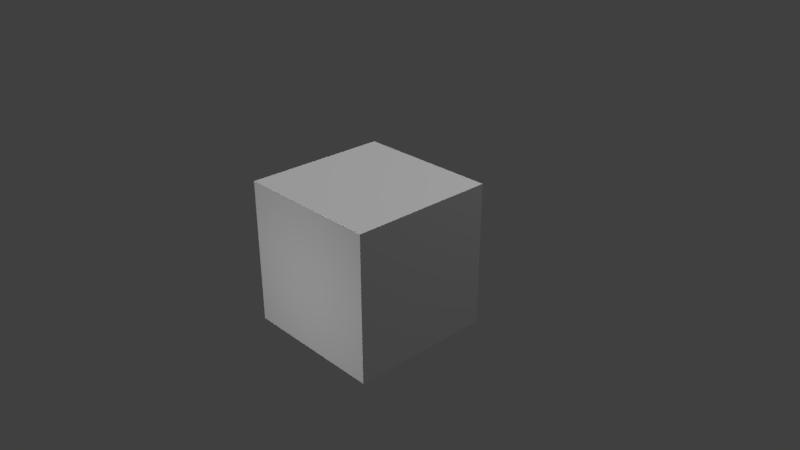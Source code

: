# Source: untitled.blend  (saved by Blender 2.79.0; exported with 4.5.12 LTS)
import bpy
from mathutils import Matrix  # noqa: F401  (used for matrix-valued properties, if any)

bpy.ops.wm.read_factory_settings(use_empty=True)
scene = bpy.context.scene
scene.name = 'Scene'

# ---- collections
col_collection_1 = bpy.data.collections.new('Collection 1'); scene.collection.children.link(col_collection_1)

# ---- materials (node trees are filled in below, after node groups)
mat_material = bpy.data.materials.new('Material')
mat_material.alpha_threshold = 0.0
mat_material.use_transparent_shadow = False
mat_material.roughness = 0.5
mat_material.line_color = (0.0, 0.0, 0.0, 1.0)

# ---- material node trees

# ---- world
world_world = bpy.data.worlds.new('World'); scene.world = world_world
world_world.color = (0.05088, 0.05088, 0.05088)
world_world.use_sun_shadow = False
world_world.sun_shadow_jitter_overblur = 0.0
world_world.cycles.sampling_method = 'MANUAL'

# ---- cameras
cam_camera = bpy.data.cameras.new('Camera')
cam_camera.clip_end = 100.0
cam_camera.lens = 35.0
cam_camera.sensor_width = 32.0
cam_camera.sensor_height = 18.0
cam_camera.ortho_scale = 7.314
cam_camera.dof.focus_distance = 0.0
cam_camera.dof.aperture_fstop = 128.0

# ---- lights
light_point_001 = bpy.data.lights.new('Point.001', 'POINT')
light_point_001.transmission_factor = 0.0
light_point_001.energy = 100.0
light_point_001.shadow_buffer_clip_start = 0.5
light_point_001.shadow_soft_size = 0.1
light_point_001.shadow_maximum_resolution = 0.006
light_point_001.use_absolute_resolution = True
light_point = bpy.data.lights.new('Point', 'POINT')
light_point.transmission_factor = 0.0
light_point.energy = 100.0
light_point.shadow_buffer_clip_start = 0.5
light_point.shadow_soft_size = 0.1
light_point.shadow_maximum_resolution = 0.006
light_point.use_absolute_resolution = True
light_sun = bpy.data.lights.new('Sun', 'SUN')
light_sun.transmission_factor = 0.0
light_sun.angle = 0.1993
light_sun.energy = 1.0
light_sun.shadow_buffer_clip_start = 0.5
light_sun.shadow_soft_size = 0.1
light_sun.shadow_cascade_max_distance = 1000.0
light_lamp = bpy.data.lights.new('Lamp', 'POINT')
light_lamp.transmission_factor = 0.0
light_lamp.cutoff_distance = 30.0
light_lamp.energy = 100.0
light_lamp.shadow_buffer_clip_start = 1.001
light_lamp.shadow_soft_size = 0.1
light_lamp.shadow_maximum_resolution = 0.006
light_lamp.use_absolute_resolution = True

# ---- meshes
me_cube = bpy.data.meshes.new('Cube')
me_cube.from_pydata([(1.0, 1.0, -1.0), (1.0, -1.0, -1.0), (-1.0, -1.0, -1.0), (-1.0, 1.0, -1.0), (1.0, 1.0, 1.0), (1.0, -1.0, 1.0), (-1.0, -1.0, 1.0), (-1.0, 1.0, 1.0)], [], [(0, 1, 2, 3), (4, 7, 6, 5), (0, 4, 5, 1), (1, 5, 6, 2), (2, 6, 7, 3), (4, 0, 3, 7)])
_uv = me_cube.uv_layers.new(name='UVMap')
_uv.uv.foreach_set('vector', [0.0, 0.0, 0.0, -1.0, -1.0, -1.0, -1.0, 2.384e-07, 2.384e-07, 1.0, -1.0, 1.0, -1.0, 1.788e-07, -3.576e-07, -2.98e-07, 0.0, 0.0, -2.384e-07, 1.0, -1.0, 1.0, -1.0, 0.0, 0.0, 0.0, -3.576e-07, 1.0, -1.0, 1.0, -1.0, 0.0, 1.0, 0.0, 1.0, 1.0, 3.576e-07, 1.0, 1.192e-07, 0.0, 6.247e-05, 1.0, 6.27e-05, 6.247e-05, 1.0, 6.247e-05, 1.0, 1.0])
me_cube.materials.append(mat_material)
me_cube.use_remesh_preserve_volume = False
me_cube.use_remesh_preserve_attributes = False
me_cube.use_mirror_vertex_groups = False
me_cube.update()

# ---- objects
ob_point_001 = bpy.data.objects.new('Point.001', light_point_001)
ob_point = bpy.data.objects.new('Point', light_point)
ob_sun = bpy.data.objects.new('Sun', light_sun)
ob_cube = bpy.data.objects.new('Cube', me_cube)
ob_lamp = bpy.data.objects.new('Lamp', light_lamp)
ob_camera = bpy.data.objects.new('Camera', cam_camera)

# ---- transforms, parenting, visibility, modifiers, constraints
ob_point_001.location = (0.0, -4.02, 0.0)
ob_point_001.lineart.crease_threshold = 0.0
ob_point.location = (-1.916, 0.0, -2.729)
ob_point.lineart.crease_threshold = 0.0
ob_sun.location = (0.0, 0.0, 0.0)
ob_sun.lineart.crease_threshold = 0.0
ob_cube.location = (0.0, 0.0, 0.0)
ob_cube.lock_rotations_4d = False
ob_cube.empty_display_type = 'ARROWS'
ob_cube.lineart.crease_threshold = 0.0
ob_lamp.location = (4.076, 3.876, 5.904)
ob_lamp.rotation_euler = (0.6503, 0.05522, 1.866)
ob_lamp.lock_rotations_4d = False
ob_lamp.empty_display_type = 'ARROWS'
ob_lamp.color = (0.0, 0.0, 0.0, 0.0)
ob_lamp.lineart.crease_threshold = 0.0
ob_camera.location = (7.481, -6.508, 5.344)
ob_camera.rotation_euler = (1.109, 0.0, 0.8149)
ob_camera.lock_rotations_4d = False
ob_camera.empty_display_type = 'ARROWS'
ob_camera.color = (0.0, 0.0, 0.0, 0.0)
ob_camera.display_type = 'WIRE'
ob_camera.lineart.crease_threshold = 0.0

# ---- collection membership
col_collection_1.objects.link(ob_point_001)
col_collection_1.objects.link(ob_point)
col_collection_1.objects.link(ob_sun)
col_collection_1.objects.link(ob_cube)
col_collection_1.objects.link(ob_lamp)
col_collection_1.objects.link(ob_camera)

# ---- scene / render settings (as saved in the file)
scene.camera = ob_camera
scene.frame_start = 1; scene.frame_end = 250; scene.frame_set(1)
scene.render.engine = 'BLENDER_EEVEE_NEXT'
scene.render.resolution_percentage = 50
scene.render.dither_intensity = 0.0
scene.cycles.use_denoising = False
scene.cycles.samples = 128
scene.cycles.sampling_pattern = 'TABULATED_SOBOL'
scene.cycles.use_adaptive_sampling = False
scene.cycles.use_light_tree = False
scene.cycles.blur_glossy = 0.0
scene.cycles.sample_clamp_indirect = 0.0
scene.view_settings.view_transform = 'Standard'
bpy.context.view_layer.update()
